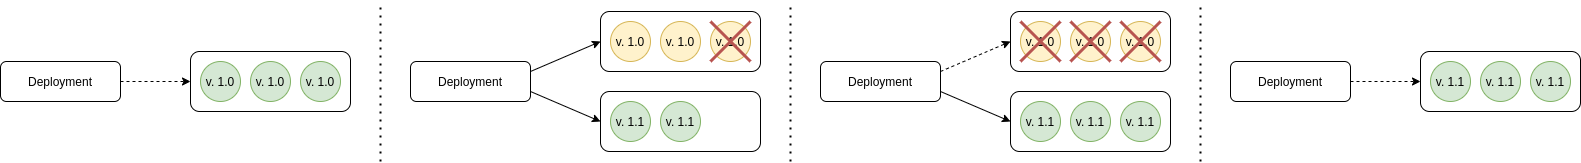

The diagram above was exported from draw.io. Its source (the exported page's mxGraphModel, read from the mxfile embedded in the PNG):
<mxGraphModel dx="1417" dy="701" grid="1" gridSize="10" guides="1" tooltips="1" connect="1" arrows="1" fold="1" page="1" pageScale="1" pageWidth="850" pageHeight="1100" math="0" shadow="0">
  <root>
    <mxCell id="0" />
    <mxCell id="1" parent="0" />
    <mxCell id="2" value="" style="rounded=1;whiteSpace=wrap;html=1;" vertex="1" parent="1">
      <mxGeometry x="230" y="330" width="160" height="60" as="geometry" />
    </mxCell>
    <mxCell id="3" style="rounded=0;orthogonalLoop=1;jettySize=auto;html=1;exitX=1;exitY=0.25;exitDx=0;exitDy=0;entryX=0;entryY=0.5;entryDx=0;entryDy=0;dashed=1;" edge="1" source="5" target="7" parent="1">
      <mxGeometry relative="1" as="geometry" />
    </mxCell>
    <mxCell id="4" style="edgeStyle=none;rounded=0;orthogonalLoop=1;jettySize=auto;html=1;exitX=1;exitY=0.75;exitDx=0;exitDy=0;entryX=0;entryY=0.5;entryDx=0;entryDy=0;" edge="1" source="5" target="21" parent="1">
      <mxGeometry relative="1" as="geometry" />
    </mxCell>
    <mxCell id="5" value="Deployment" style="rounded=1;whiteSpace=wrap;html=1;" vertex="1" parent="1">
      <mxGeometry x="860" y="340" width="120" height="40" as="geometry" />
    </mxCell>
    <mxCell id="6" value="" style="group" vertex="1" connectable="0" parent="1">
      <mxGeometry x="1050" y="290" width="160" height="60" as="geometry" />
    </mxCell>
    <mxCell id="7" value="" style="rounded=1;whiteSpace=wrap;html=1;" vertex="1" parent="6">
      <mxGeometry width="160" height="60" as="geometry" />
    </mxCell>
    <mxCell id="8" value="v. 1.0" style="ellipse;whiteSpace=wrap;html=1;aspect=fixed;fillColor=#fff2cc;strokeColor=#d6b656;" vertex="1" parent="6">
      <mxGeometry x="10" y="10" width="40" height="40" as="geometry" />
    </mxCell>
    <mxCell id="9" value="v. 1.0" style="ellipse;whiteSpace=wrap;html=1;aspect=fixed;fillColor=#fff2cc;strokeColor=#d6b656;" vertex="1" parent="6">
      <mxGeometry x="60" y="10" width="40" height="40" as="geometry" />
    </mxCell>
    <mxCell id="10" value="v. 1.0" style="ellipse;whiteSpace=wrap;html=1;aspect=fixed;fillColor=#fff2cc;strokeColor=#d6b656;" vertex="1" parent="6">
      <mxGeometry x="110" y="10" width="40" height="40" as="geometry" />
    </mxCell>
    <mxCell id="11" value="" style="group" vertex="1" connectable="0" parent="6">
      <mxGeometry x="10" y="10" width="40" height="40" as="geometry" />
    </mxCell>
    <mxCell id="12" value="" style="endArrow=none;html=1;strokeWidth=3;fillColor=#f8cecc;strokeColor=#b85450;" edge="1" parent="11">
      <mxGeometry width="50" height="50" relative="1" as="geometry">
        <mxPoint y="40" as="sourcePoint" />
        <mxPoint x="40" as="targetPoint" />
      </mxGeometry>
    </mxCell>
    <mxCell id="13" value="" style="endArrow=none;html=1;strokeWidth=3;fillColor=#f8cecc;strokeColor=#b85450;" edge="1" parent="11">
      <mxGeometry width="50" height="50" relative="1" as="geometry">
        <mxPoint x="40" y="40" as="sourcePoint" />
        <mxPoint as="targetPoint" />
      </mxGeometry>
    </mxCell>
    <mxCell id="14" value="" style="group;opacity=20;" vertex="1" connectable="0" parent="6">
      <mxGeometry x="60" y="10" width="40" height="40" as="geometry" />
    </mxCell>
    <mxCell id="15" value="" style="endArrow=none;html=1;strokeWidth=3;fillColor=#f8cecc;strokeColor=#b85450;" edge="1" parent="14">
      <mxGeometry width="50" height="50" relative="1" as="geometry">
        <mxPoint y="40" as="sourcePoint" />
        <mxPoint x="40" as="targetPoint" />
      </mxGeometry>
    </mxCell>
    <mxCell id="16" value="" style="endArrow=none;html=1;strokeWidth=3;fillColor=#f8cecc;strokeColor=#b85450;" edge="1" parent="14">
      <mxGeometry width="50" height="50" relative="1" as="geometry">
        <mxPoint x="40" y="40" as="sourcePoint" />
        <mxPoint as="targetPoint" />
      </mxGeometry>
    </mxCell>
    <mxCell id="17" value="" style="group;opacity=20;" vertex="1" connectable="0" parent="6">
      <mxGeometry x="110" y="10" width="40" height="40" as="geometry" />
    </mxCell>
    <mxCell id="18" value="" style="endArrow=none;html=1;strokeWidth=3;fillColor=#f8cecc;strokeColor=#b85450;" edge="1" parent="17">
      <mxGeometry width="50" height="50" relative="1" as="geometry">
        <mxPoint y="40" as="sourcePoint" />
        <mxPoint x="40" as="targetPoint" />
      </mxGeometry>
    </mxCell>
    <mxCell id="19" value="" style="endArrow=none;html=1;strokeWidth=3;fillColor=#f8cecc;strokeColor=#b85450;" edge="1" parent="17">
      <mxGeometry width="50" height="50" relative="1" as="geometry">
        <mxPoint x="40" y="40" as="sourcePoint" />
        <mxPoint as="targetPoint" />
      </mxGeometry>
    </mxCell>
    <mxCell id="20" value="" style="group" vertex="1" connectable="0" parent="1">
      <mxGeometry x="1050" y="370" width="160" height="60" as="geometry" />
    </mxCell>
    <mxCell id="21" value="" style="rounded=1;whiteSpace=wrap;html=1;" vertex="1" parent="20">
      <mxGeometry width="160" height="60" as="geometry" />
    </mxCell>
    <mxCell id="22" value="v. 1.1" style="ellipse;whiteSpace=wrap;html=1;aspect=fixed;fillColor=#d5e8d4;strokeColor=#82b366;" vertex="1" parent="20">
      <mxGeometry x="10" y="10" width="40" height="40" as="geometry" />
    </mxCell>
    <mxCell id="23" value="v. 1.1" style="ellipse;whiteSpace=wrap;html=1;aspect=fixed;fillColor=#d5e8d4;strokeColor=#82b366;" vertex="1" parent="20">
      <mxGeometry x="60" y="10" width="40" height="40" as="geometry" />
    </mxCell>
    <mxCell id="24" value="v. 1.1" style="ellipse;whiteSpace=wrap;html=1;aspect=fixed;fillColor=#d5e8d4;strokeColor=#82b366;" vertex="1" parent="20">
      <mxGeometry x="110" y="10" width="40" height="40" as="geometry" />
    </mxCell>
    <mxCell id="25" style="rounded=0;orthogonalLoop=1;jettySize=auto;html=1;exitX=1;exitY=0.5;exitDx=0;exitDy=0;entryX=0;entryY=0.5;entryDx=0;entryDy=0;dashed=1;" edge="1" source="26" target="2" parent="1">
      <mxGeometry relative="1" as="geometry" />
    </mxCell>
    <mxCell id="26" value="Deployment" style="rounded=1;whiteSpace=wrap;html=1;" vertex="1" parent="1">
      <mxGeometry x="40" y="340" width="120" height="40" as="geometry" />
    </mxCell>
    <mxCell id="27" value="" style="group" vertex="1" connectable="0" parent="1">
      <mxGeometry x="230" y="330" width="160" height="60" as="geometry" />
    </mxCell>
    <mxCell id="28" value="v. 1.0" style="ellipse;whiteSpace=wrap;html=1;aspect=fixed;fillColor=#d5e8d4;strokeColor=#82b366;" vertex="1" parent="27">
      <mxGeometry x="60" y="10" width="40" height="40" as="geometry" />
    </mxCell>
    <mxCell id="29" value="v. 1.0" style="ellipse;whiteSpace=wrap;html=1;aspect=fixed;fillColor=#d5e8d4;strokeColor=#82b366;" vertex="1" parent="27">
      <mxGeometry x="110" y="10" width="40" height="40" as="geometry" />
    </mxCell>
    <mxCell id="30" value="v. 1.0" style="ellipse;whiteSpace=wrap;html=1;aspect=fixed;fillColor=#d5e8d4;strokeColor=#82b366;" vertex="1" parent="1">
      <mxGeometry x="240" y="340" width="40" height="40" as="geometry" />
    </mxCell>
    <mxCell id="31" value="" style="rounded=1;whiteSpace=wrap;html=1;" vertex="1" parent="1">
      <mxGeometry x="1460" y="330" width="160" height="60" as="geometry" />
    </mxCell>
    <mxCell id="32" style="rounded=0;orthogonalLoop=1;jettySize=auto;html=1;exitX=1;exitY=0.5;exitDx=0;exitDy=0;entryX=0;entryY=0.5;entryDx=0;entryDy=0;dashed=1;" edge="1" source="33" target="31" parent="1">
      <mxGeometry relative="1" as="geometry" />
    </mxCell>
    <mxCell id="33" value="Deployment" style="rounded=1;whiteSpace=wrap;html=1;" vertex="1" parent="1">
      <mxGeometry x="1270" y="340" width="120" height="40" as="geometry" />
    </mxCell>
    <mxCell id="34" value="" style="group" vertex="1" connectable="0" parent="1">
      <mxGeometry x="1460" y="330" width="160" height="60" as="geometry" />
    </mxCell>
    <mxCell id="35" value="v. 1.1" style="ellipse;whiteSpace=wrap;html=1;aspect=fixed;fillColor=#d5e8d4;strokeColor=#82b366;" vertex="1" parent="34">
      <mxGeometry x="60" y="10" width="40" height="40" as="geometry" />
    </mxCell>
    <mxCell id="36" value="v. 1.1" style="ellipse;whiteSpace=wrap;html=1;aspect=fixed;fillColor=#d5e8d4;strokeColor=#82b366;" vertex="1" parent="34">
      <mxGeometry x="110" y="10" width="40" height="40" as="geometry" />
    </mxCell>
    <mxCell id="37" value="v. 1.1" style="ellipse;whiteSpace=wrap;html=1;aspect=fixed;fillColor=#d5e8d4;strokeColor=#82b366;" vertex="1" parent="1">
      <mxGeometry x="1470" y="340" width="40" height="40" as="geometry" />
    </mxCell>
    <mxCell id="38" value="" style="endArrow=none;dashed=1;html=1;dashPattern=1 3;strokeWidth=2;" edge="1" parent="1">
      <mxGeometry width="50" height="50" relative="1" as="geometry">
        <mxPoint x="420" y="440" as="sourcePoint" />
        <mxPoint x="420" y="280" as="targetPoint" />
      </mxGeometry>
    </mxCell>
    <mxCell id="39" value="" style="endArrow=none;dashed=1;html=1;dashPattern=1 3;strokeWidth=2;" edge="1" parent="1">
      <mxGeometry width="50" height="50" relative="1" as="geometry">
        <mxPoint x="1240" y="440" as="sourcePoint" />
        <mxPoint x="1240" y="280" as="targetPoint" />
      </mxGeometry>
    </mxCell>
    <mxCell id="40" style="rounded=0;orthogonalLoop=1;jettySize=auto;html=1;exitX=1;exitY=0.25;exitDx=0;exitDy=0;entryX=0;entryY=0.5;entryDx=0;entryDy=0;" edge="1" source="42" target="44" parent="1">
      <mxGeometry relative="1" as="geometry" />
    </mxCell>
    <mxCell id="41" style="edgeStyle=none;rounded=0;orthogonalLoop=1;jettySize=auto;html=1;exitX=1;exitY=0.75;exitDx=0;exitDy=0;entryX=0;entryY=0.5;entryDx=0;entryDy=0;" edge="1" source="42" target="52" parent="1">
      <mxGeometry relative="1" as="geometry" />
    </mxCell>
    <mxCell id="42" value="Deployment" style="rounded=1;whiteSpace=wrap;html=1;" vertex="1" parent="1">
      <mxGeometry x="450" y="340" width="120" height="40" as="geometry" />
    </mxCell>
    <mxCell id="43" value="" style="group" vertex="1" connectable="0" parent="1">
      <mxGeometry x="640" y="290" width="160" height="60" as="geometry" />
    </mxCell>
    <mxCell id="44" value="" style="rounded=1;whiteSpace=wrap;html=1;" vertex="1" parent="43">
      <mxGeometry width="160" height="60" as="geometry" />
    </mxCell>
    <mxCell id="45" value="v. 1.0" style="ellipse;whiteSpace=wrap;html=1;aspect=fixed;fillColor=#fff2cc;strokeColor=#d6b656;" vertex="1" parent="43">
      <mxGeometry x="10" y="10" width="40" height="40" as="geometry" />
    </mxCell>
    <mxCell id="46" value="v. 1.0" style="ellipse;whiteSpace=wrap;html=1;aspect=fixed;fillColor=#fff2cc;strokeColor=#d6b656;" vertex="1" parent="43">
      <mxGeometry x="60" y="10" width="40" height="40" as="geometry" />
    </mxCell>
    <mxCell id="47" value="v. 1.0" style="ellipse;whiteSpace=wrap;html=1;aspect=fixed;fillColor=#fff2cc;strokeColor=#d6b656;" vertex="1" parent="43">
      <mxGeometry x="110" y="10" width="40" height="40" as="geometry" />
    </mxCell>
    <mxCell id="48" value="" style="group;opacity=20;" vertex="1" connectable="0" parent="43">
      <mxGeometry x="110" y="10" width="40" height="40" as="geometry" />
    </mxCell>
    <mxCell id="49" value="" style="endArrow=none;html=1;strokeWidth=3;fillColor=#f8cecc;strokeColor=#b85450;" edge="1" parent="48">
      <mxGeometry width="50" height="50" relative="1" as="geometry">
        <mxPoint y="40" as="sourcePoint" />
        <mxPoint x="40" as="targetPoint" />
      </mxGeometry>
    </mxCell>
    <mxCell id="50" value="" style="endArrow=none;html=1;strokeWidth=3;fillColor=#f8cecc;strokeColor=#b85450;" edge="1" parent="48">
      <mxGeometry width="50" height="50" relative="1" as="geometry">
        <mxPoint x="40" y="40" as="sourcePoint" />
        <mxPoint as="targetPoint" />
      </mxGeometry>
    </mxCell>
    <mxCell id="51" value="" style="group" vertex="1" connectable="0" parent="1">
      <mxGeometry x="640" y="370" width="160" height="60" as="geometry" />
    </mxCell>
    <mxCell id="52" value="" style="rounded=1;whiteSpace=wrap;html=1;" vertex="1" parent="51">
      <mxGeometry width="160" height="60" as="geometry" />
    </mxCell>
    <mxCell id="53" value="v. 1.1" style="ellipse;whiteSpace=wrap;html=1;aspect=fixed;fillColor=#d5e8d4;strokeColor=#82b366;" vertex="1" parent="51">
      <mxGeometry x="10" y="10" width="40" height="40" as="geometry" />
    </mxCell>
    <mxCell id="54" value="v. 1.1" style="ellipse;whiteSpace=wrap;html=1;aspect=fixed;fillColor=#d5e8d4;strokeColor=#82b366;" vertex="1" parent="51">
      <mxGeometry x="60" y="10" width="40" height="40" as="geometry" />
    </mxCell>
    <mxCell id="55" value="" style="endArrow=none;dashed=1;html=1;dashPattern=1 3;strokeWidth=2;" edge="1" parent="1">
      <mxGeometry width="50" height="50" relative="1" as="geometry">
        <mxPoint x="830" y="440" as="sourcePoint" />
        <mxPoint x="830" y="280" as="targetPoint" />
      </mxGeometry>
    </mxCell>
  </root>
</mxGraphModel>